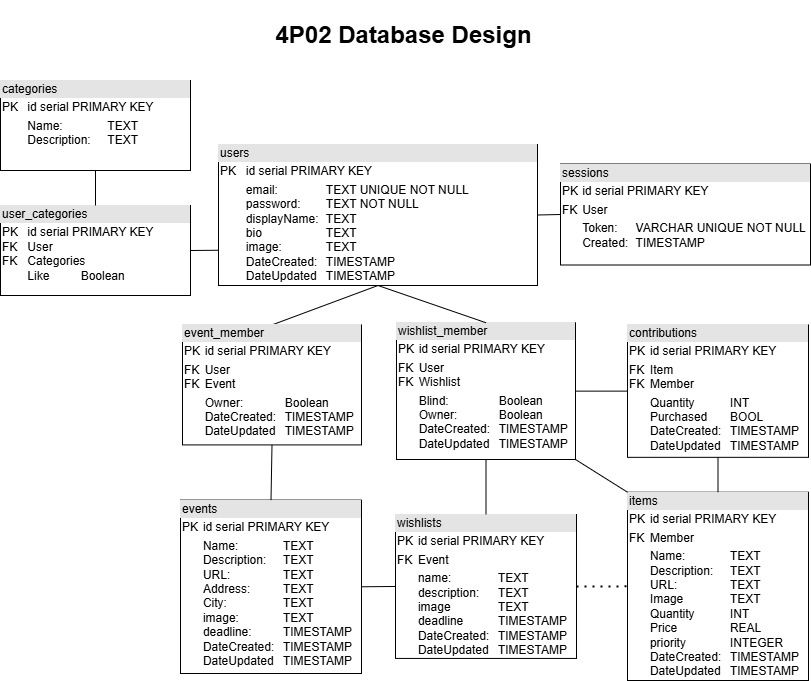

The diagram above was exported from draw.io. Its source (the exported page's mxGraphModel, read from the mxfile embedded in the PNG):
<mxGraphModel dx="712" dy="737" grid="1" gridSize="10" guides="1" tooltips="1" connect="1" arrows="1" fold="1" page="1" pageScale="1" pageWidth="827" pageHeight="1169" math="0" shadow="0">
  <root>
    <mxCell id="0" />
    <mxCell id="1" parent="0" />
    <mxCell id="YkZeL2ZCBzIvdvD2JWEx-32" value="&lt;div style=&quot;box-sizing: border-box; width: 100%; background: rgb(228, 228, 228); padding: 2px;&quot;&gt;users&lt;/div&gt;&lt;table style=&quot;width:100%;font-size:1em;&quot; cellpadding=&quot;2&quot; cellspacing=&quot;0&quot;&gt;&lt;tbody&gt;&lt;tr&gt;&lt;td&gt;PK&lt;/td&gt;&lt;td&gt;id serial PRIMARY KEY&lt;/td&gt;&lt;/tr&gt;&lt;tr&gt;&lt;td&gt;&lt;br&gt;&lt;/td&gt;&lt;td&gt;email:&amp;nbsp;&lt;span style=&quot;white-space: pre;&quot;&gt;&#09;&lt;/span&gt;&lt;span style=&quot;white-space: pre;&quot;&gt;&#09;&lt;/span&gt;TEXT UNIQUE NOT NULL&lt;br&gt;password:&lt;span style=&quot;white-space: pre;&quot;&gt;&#09;&lt;/span&gt;TEXT&amp;nbsp;NOT NULL&lt;br&gt;displayName:&lt;span style=&quot;white-space: pre;&quot;&gt;&#09;&lt;/span&gt;TEXT&lt;br&gt;bio&lt;span style=&quot;white-space: pre;&quot;&gt;&#09;&lt;/span&gt;&lt;span style=&quot;white-space: pre;&quot;&gt;&#09;&lt;/span&gt;&lt;span style=&quot;white-space: pre;&quot;&gt;&#09;&lt;/span&gt;TEXT&lt;br&gt;image:&lt;span style=&quot;white-space: pre;&quot;&gt;&#09;&lt;/span&gt;&lt;span style=&quot;white-space: pre;&quot;&gt;&#09;&lt;/span&gt;TEXT&lt;br&gt;DateCreated:&lt;span style=&quot;white-space: pre;&quot;&gt;&#09;&lt;/span&gt;TIMESTAMP&lt;br&gt;DateUpdated&lt;span style=&quot;white-space: pre;&quot;&gt;&#09;&lt;/span&gt;TIMESTAMP&lt;/td&gt;&lt;/tr&gt;&lt;/tbody&gt;&lt;/table&gt;" style="verticalAlign=top;align=left;overflow=fill;html=1;whiteSpace=wrap;" parent="1" vertex="1">
      <mxGeometry x="228" y="144" width="319" height="141" as="geometry" />
    </mxCell>
    <mxCell id="YkZeL2ZCBzIvdvD2JWEx-33" value="&lt;div style=&quot;box-sizing: border-box; width: 100%; background: rgb(228, 228, 228); padding: 2px;&quot;&gt;items&lt;/div&gt;&lt;table style=&quot;width:100%;font-size:1em;&quot; cellpadding=&quot;2&quot; cellspacing=&quot;0&quot;&gt;&lt;tbody&gt;&lt;tr&gt;&lt;td&gt;PK&lt;/td&gt;&lt;td&gt;id serial PRIMARY KEY&lt;br&gt;&lt;/td&gt;&lt;/tr&gt;&lt;tr&gt;&lt;td&gt;FK&lt;/td&gt;&lt;td&gt;Member&lt;br&gt;&lt;/td&gt;&lt;/tr&gt;&lt;tr&gt;&lt;td&gt;&lt;br&gt;&lt;/td&gt;&lt;td&gt;Name:&lt;span style=&quot;white-space: pre;&quot;&gt;&#09;&lt;span style=&quot;white-space: pre;&quot;&gt;&#09;&lt;/span&gt;&lt;/span&gt;TEXT&lt;br&gt;Description:&lt;span style=&quot;white-space: pre;&quot;&gt;&#09;&lt;/span&gt;TEXT&lt;br&gt;URL:&lt;span style=&quot;white-space: pre;&quot;&gt;&#09;&lt;span style=&quot;white-space: pre;&quot;&gt;&#09;&lt;/span&gt;&lt;/span&gt;TEXT&lt;br&gt;Image&lt;span style=&quot;white-space: pre;&quot;&gt;&#09;&lt;/span&gt;&lt;span style=&quot;white-space: pre;&quot;&gt;&#09;&lt;/span&gt;TEXT&lt;br&gt;Quantity&lt;span style=&quot;white-space: pre;&quot;&gt;&#09;&lt;/span&gt;&lt;span style=&quot;white-space: pre;&quot;&gt;&#09;&lt;/span&gt;INT&lt;br&gt;Price&lt;span style=&quot;white-space: pre;&quot;&gt;&#09;&lt;/span&gt;&lt;span style=&quot;white-space: pre;&quot;&gt;&#09;&lt;/span&gt;REAL&lt;br&gt;priority&lt;span style=&quot;white-space: pre;&quot;&gt;&#09;&lt;/span&gt;&lt;span style=&quot;white-space: pre;&quot;&gt;&#09;&lt;/span&gt;INTEGER&lt;br&gt;DateCreated:&lt;span style=&quot;white-space: pre;&quot;&gt;&#09;&lt;/span&gt;TIMESTAMP&lt;br&gt;DateUpdated&lt;span style=&quot;white-space: pre;&quot;&gt;&#09;&lt;/span&gt;TIMESTAMP&lt;/td&gt;&lt;/tr&gt;&lt;/tbody&gt;&lt;/table&gt;" style="verticalAlign=top;align=left;overflow=fill;html=1;whiteSpace=wrap;" parent="1" vertex="1">
      <mxGeometry x="637" y="491.71" width="181" height="188.29" as="geometry" />
    </mxCell>
    <mxCell id="YkZeL2ZCBzIvdvD2JWEx-46" value="&lt;div style=&quot;box-sizing: border-box; width: 100%; background: rgb(228, 228, 228); padding: 2px;&quot;&gt;categories&lt;/div&gt;&lt;table style=&quot;width:100%;font-size:1em;&quot; cellpadding=&quot;2&quot; cellspacing=&quot;0&quot;&gt;&lt;tbody&gt;&lt;tr&gt;&lt;td&gt;PK&lt;br&gt;&lt;/td&gt;&lt;td&gt;id serial PRIMARY KEY&lt;br&gt;&lt;/td&gt;&lt;/tr&gt;&lt;tr&gt;&lt;td&gt;&lt;br&gt;&lt;/td&gt;&lt;td&gt;Name:&lt;span style=&quot;white-space: pre;&quot;&gt;&#09;&lt;span style=&quot;white-space: pre;&quot;&gt;&#09;&lt;/span&gt;&lt;/span&gt;TEXT&lt;br&gt;Description:&lt;span style=&quot;white-space: pre;&quot;&gt;&#09;&lt;/span&gt;TEXT&lt;br&gt;&lt;/td&gt;&lt;/tr&gt;&lt;tr&gt;&lt;td&gt;&lt;/td&gt;&lt;td&gt;&lt;br&gt;&lt;/td&gt;&lt;/tr&gt;&lt;/tbody&gt;&lt;/table&gt;" style="verticalAlign=top;align=left;overflow=fill;html=1;whiteSpace=wrap;" parent="1" vertex="1">
      <mxGeometry x="10" y="80" width="190" height="90" as="geometry" />
    </mxCell>
    <mxCell id="YkZeL2ZCBzIvdvD2JWEx-48" value="&lt;div style=&quot;box-sizing: border-box; width: 100%; background: rgb(228, 228, 228); padding: 2px;&quot;&gt;user_categories&lt;/div&gt;&lt;table style=&quot;width:100%;font-size:1em;&quot; cellpadding=&quot;2&quot; cellspacing=&quot;0&quot;&gt;&lt;tbody&gt;&lt;tr&gt;&lt;td&gt;PK&lt;br&gt;FK&lt;br&gt;FK&lt;br&gt;&lt;br&gt;&lt;/td&gt;&lt;td&gt;id serial PRIMARY KEY&lt;br&gt;User&lt;br&gt;Categories&lt;br&gt;Like&lt;span style=&quot;white-space: pre;&quot;&gt;&#09;&lt;/span&gt;&lt;span style=&quot;white-space: pre;&quot;&gt;&#09;&lt;/span&gt;Boolean&lt;/td&gt;&lt;/tr&gt;&lt;tr&gt;&lt;td&gt;&lt;/td&gt;&lt;td&gt;&lt;br&gt;&lt;/td&gt;&lt;/tr&gt;&lt;/tbody&gt;&lt;/table&gt;" style="verticalAlign=top;align=left;overflow=fill;html=1;whiteSpace=wrap;" parent="1" vertex="1">
      <mxGeometry x="10" y="205" width="190" height="90" as="geometry" />
    </mxCell>
    <mxCell id="YkZeL2ZCBzIvdvD2JWEx-51" value="" style="endArrow=none;html=1;rounded=0;exitX=0;exitY=0.75;exitDx=0;exitDy=0;entryX=1;entryY=0.5;entryDx=0;entryDy=0;" parent="1" source="YkZeL2ZCBzIvdvD2JWEx-32" target="YkZeL2ZCBzIvdvD2JWEx-48" edge="1">
      <mxGeometry width="50" height="50" relative="1" as="geometry">
        <mxPoint x="759" y="618" as="sourcePoint" />
        <mxPoint x="559" y="838" as="targetPoint" />
      </mxGeometry>
    </mxCell>
    <mxCell id="YkZeL2ZCBzIvdvD2JWEx-52" value="" style="endArrow=none;html=1;rounded=0;entryX=0.5;entryY=1;entryDx=0;entryDy=0;exitX=0.5;exitY=0;exitDx=0;exitDy=0;" parent="1" source="YkZeL2ZCBzIvdvD2JWEx-48" target="YkZeL2ZCBzIvdvD2JWEx-46" edge="1">
      <mxGeometry width="50" height="50" relative="1" as="geometry">
        <mxPoint x="330" y="-10" as="sourcePoint" />
        <mxPoint x="380" y="-60" as="targetPoint" />
      </mxGeometry>
    </mxCell>
    <mxCell id="74I1PrQQdolkyrSYqhV1-5" value="&lt;div style=&quot;box-sizing: border-box; width: 100%; background: rgb(228, 228, 228); padding: 2px;&quot;&gt;sessions&lt;/div&gt;&lt;table style=&quot;width:100%;font-size:1em;&quot; cellpadding=&quot;2&quot; cellspacing=&quot;0&quot;&gt;&lt;tbody&gt;&lt;tr&gt;&lt;td&gt;PK&lt;/td&gt;&lt;td&gt;id serial PRIMARY KEY&lt;br&gt;&lt;/td&gt;&lt;/tr&gt;&lt;tr&gt;&lt;td&gt;FK&lt;br&gt;&lt;/td&gt;&lt;td&gt;User&lt;/td&gt;&lt;/tr&gt;&lt;tr&gt;&lt;td&gt;&lt;/td&gt;&lt;td&gt;Token:&lt;span style=&quot;white-space: pre;&quot;&gt;&lt;span style=&quot;white-space: pre;&quot;&gt;&#09;&lt;/span&gt;&lt;/span&gt;VARCHAR UNIQUE NOT NULL&lt;br&gt;Created:&amp;nbsp;&lt;span style=&quot;white-space: pre;&quot;&gt;&#09;&lt;/span&gt;TIMESTAMP&lt;/td&gt;&lt;/tr&gt;&lt;/tbody&gt;&lt;/table&gt;" style="verticalAlign=top;align=left;overflow=fill;html=1;whiteSpace=wrap;" parent="1" vertex="1">
      <mxGeometry x="570" y="163.5" width="250" height="101" as="geometry" />
    </mxCell>
    <mxCell id="74I1PrQQdolkyrSYqhV1-6" value="" style="endArrow=none;html=1;rounded=0;exitX=0;exitY=0.5;exitDx=0;exitDy=0;entryX=1;entryY=0.5;entryDx=0;entryDy=0;" parent="1" source="74I1PrQQdolkyrSYqhV1-5" target="YkZeL2ZCBzIvdvD2JWEx-32" edge="1">
      <mxGeometry width="50" height="50" relative="1" as="geometry">
        <mxPoint x="470" y="373" as="sourcePoint" />
        <mxPoint x="520" y="323" as="targetPoint" />
      </mxGeometry>
    </mxCell>
    <mxCell id="RcqJE7raZ5ugtFAX7M00-1" value="&lt;div style=&quot;box-sizing: border-box; width: 100%; background: rgb(228, 228, 228); padding: 2px;&quot;&gt;&lt;span style=&quot;color: light-dark(rgb(0, 0, 0), rgb(255, 255, 255));&quot;&gt;wishlist_m&lt;/span&gt;ember&lt;/div&gt;&lt;table style=&quot;width:100%;font-size:1em;&quot; cellpadding=&quot;2&quot; cellspacing=&quot;0&quot;&gt;&lt;tbody&gt;&lt;tr&gt;&lt;td&gt;PK&lt;/td&gt;&lt;td&gt;id serial PRIMARY KEY&lt;/td&gt;&lt;/tr&gt;&lt;tr&gt;&lt;td&gt;FK&lt;br&gt;FK&lt;/td&gt;&lt;td&gt;User&lt;br&gt;Wishlist&lt;br&gt;&lt;/td&gt;&lt;/tr&gt;&lt;tr&gt;&lt;td&gt;&lt;br&gt;&lt;/td&gt;&lt;td&gt;Blind: &lt;span style=&quot;white-space: pre;&quot;&gt;&#09;&lt;span style=&quot;white-space: pre;&quot;&gt;&#09;&lt;/span&gt;&lt;/span&gt;Boolean&lt;br&gt;Owner:&lt;span style=&quot;white-space: pre;&quot;&gt;&#09;&lt;/span&gt;&lt;span style=&quot;white-space: pre;&quot;&gt;&#09;&lt;/span&gt;Boolean&lt;br&gt;DateCreated:&lt;span style=&quot;white-space: pre;&quot;&gt;&#09;&lt;/span&gt;TIMESTAMP&lt;br&gt;DateUpdated&lt;span style=&quot;white-space: pre;&quot;&gt;&#09;&lt;/span&gt;TIMESTAMP&lt;/td&gt;&lt;/tr&gt;&lt;/tbody&gt;&lt;/table&gt;" style="verticalAlign=top;align=left;overflow=fill;html=1;whiteSpace=wrap;" parent="1" vertex="1">
      <mxGeometry x="406" y="322.25" width="179" height="136.75" as="geometry" />
    </mxCell>
    <mxCell id="RcqJE7raZ5ugtFAX7M00-5" value="" style="endArrow=none;html=1;rounded=0;entryX=0.5;entryY=0;entryDx=0;entryDy=0;exitX=0.5;exitY=1;exitDx=0;exitDy=0;" parent="1" source="YkZeL2ZCBzIvdvD2JWEx-32" target="RcqJE7raZ5ugtFAX7M00-1" edge="1">
      <mxGeometry width="50" height="50" relative="1" as="geometry">
        <mxPoint x="367.5" y="798" as="sourcePoint" />
        <mxPoint x="215" y="714" as="targetPoint" />
      </mxGeometry>
    </mxCell>
    <mxCell id="RcqJE7raZ5ugtFAX7M00-7" value="&lt;div style=&quot;box-sizing: border-box; width: 100%; background: rgb(228, 228, 228); padding: 2px;&quot;&gt;events&lt;/div&gt;&lt;table style=&quot;width:100%;font-size:1em;&quot; cellpadding=&quot;2&quot; cellspacing=&quot;0&quot;&gt;&lt;tbody&gt;&lt;tr&gt;&lt;td&gt;PK&lt;/td&gt;&lt;td&gt;id serial PRIMARY KEY&lt;br&gt;&lt;/td&gt;&lt;/tr&gt;&lt;tr&gt;&lt;td&gt;&lt;br&gt;&lt;/td&gt;&lt;td&gt;Name:&lt;span style=&quot;white-space: pre;&quot;&gt;&#09;&lt;span style=&quot;white-space: pre;&quot;&gt;&#09;&lt;/span&gt;&lt;/span&gt;TEXT&lt;br&gt;Description:&lt;span style=&quot;white-space: pre;&quot;&gt;&#09;&lt;/span&gt;TEXT&lt;br&gt;URL:&lt;span style=&quot;white-space: pre;&quot;&gt;&#09;&lt;span style=&quot;white-space: pre;&quot;&gt;&#09;&lt;/span&gt;&lt;/span&gt;TEXT&lt;br&gt;Address:&amp;nbsp;&lt;span style=&quot;white-space: pre;&quot;&gt;&#09;&lt;span style=&quot;white-space: pre;&quot;&gt;&#09;&lt;/span&gt;&lt;/span&gt;TEXT&lt;br&gt;City:&amp;nbsp;&lt;span style=&quot;white-space: pre;&quot;&gt;&#09;&lt;span style=&quot;white-space: pre;&quot;&gt;&#09;&lt;/span&gt;&lt;/span&gt;TEXT&lt;br&gt;image:&amp;nbsp;&lt;span style=&quot;white-space: pre;&quot;&gt;&#09;&lt;/span&gt;&lt;span style=&quot;white-space: pre;&quot;&gt;&#09;&lt;/span&gt;TEXT&lt;br&gt;deadline:&lt;span style=&quot;white-space: pre;&quot;&gt;&#09;&lt;/span&gt;&lt;span style=&quot;white-space: pre;&quot;&gt;&#09;&lt;/span&gt;TIMESTAMP&lt;br&gt;DateCreated:&lt;span style=&quot;white-space: pre;&quot;&gt;&#09;&lt;/span&gt;TIMESTAMP&lt;br&gt;DateUpdated&lt;span style=&quot;white-space: pre;&quot;&gt;&#09;&lt;/span&gt;TIMESTAMP&lt;/td&gt;&lt;/tr&gt;&lt;tr&gt;&lt;td&gt;&lt;br&gt;&lt;/td&gt;&lt;td&gt;&lt;br&gt;&lt;/td&gt;&lt;/tr&gt;&lt;/tbody&gt;&lt;/table&gt;" style="verticalAlign=top;align=left;overflow=fill;html=1;whiteSpace=wrap;" parent="1" vertex="1">
      <mxGeometry x="190" y="499.59" width="181" height="173.41" as="geometry" />
    </mxCell>
    <mxCell id="RcqJE7raZ5ugtFAX7M00-8" value="&lt;h1&gt;4P02 Database Design&lt;/h1&gt;" style="text;html=1;align=center;verticalAlign=middle;resizable=0;points=[];autosize=1;strokeColor=none;fillColor=none;shadow=0;" parent="1" vertex="1">
      <mxGeometry x="273" width="280" height="70" as="geometry" />
    </mxCell>
    <mxCell id="RcqJE7raZ5ugtFAX7M00-9" value="&lt;div style=&quot;box-sizing: border-box; width: 100%; background: rgb(228, 228, 228); padding: 2px;&quot;&gt;contributions&lt;/div&gt;&lt;table style=&quot;width:100%;font-size:1em;&quot; cellpadding=&quot;2&quot; cellspacing=&quot;0&quot;&gt;&lt;tbody&gt;&lt;tr&gt;&lt;td&gt;PK&lt;/td&gt;&lt;td&gt;id serial PRIMARY KEY&lt;br&gt;&lt;/td&gt;&lt;/tr&gt;&lt;tr&gt;&lt;td&gt;FK&lt;br&gt;FK&lt;/td&gt;&lt;td&gt;Item&lt;br&gt;Member&lt;/td&gt;&lt;/tr&gt;&lt;tr&gt;&lt;td&gt;&lt;br&gt;&lt;/td&gt;&lt;td&gt;Quantity&lt;span style=&quot;white-space: pre;&quot;&gt;&#09;&lt;/span&gt;&lt;span style=&quot;white-space: pre;&quot;&gt;&#09;&lt;/span&gt;INT&lt;br&gt;Purchased&lt;span style=&quot;white-space: pre;&quot;&gt;&#09;&lt;/span&gt;BOOL&lt;br&gt;DateCreated:&lt;span style=&quot;white-space: pre;&quot;&gt;&#09;&lt;/span&gt;TIMESTAMP&lt;br&gt;DateUpdated&lt;span style=&quot;white-space: pre;&quot;&gt;&#09;&lt;/span&gt;TIMESTAMP&lt;/td&gt;&lt;/tr&gt;&lt;/tbody&gt;&lt;/table&gt;" style="verticalAlign=top;align=left;overflow=fill;html=1;whiteSpace=wrap;" parent="1" vertex="1">
      <mxGeometry x="637" y="324.40999999999997" width="181" height="132.43" as="geometry" />
    </mxCell>
    <mxCell id="RcqJE7raZ5ugtFAX7M00-11" value="&lt;div style=&quot;box-sizing: border-box; width: 100%; background: rgb(228, 228, 228); padding: 2px;&quot;&gt;wishlists&lt;/div&gt;&lt;table style=&quot;width:100%;font-size:1em;&quot; cellpadding=&quot;2&quot; cellspacing=&quot;0&quot;&gt;&lt;tbody&gt;&lt;tr&gt;&lt;td&gt;PK&lt;/td&gt;&lt;td&gt;id serial PRIMARY KEY&lt;br&gt;&lt;/td&gt;&lt;/tr&gt;&lt;tr&gt;&lt;td&gt;FK&lt;br&gt;&lt;/td&gt;&lt;td&gt;Event&lt;br&gt;&lt;/td&gt;&lt;/tr&gt;&lt;tr&gt;&lt;td&gt;&lt;br&gt;&lt;/td&gt;&lt;td&gt;name:&lt;span style=&quot;white-space: pre;&quot;&gt;&#09;&lt;span style=&quot;white-space: pre;&quot;&gt;&#09;&lt;/span&gt;&lt;/span&gt;TEXT&lt;br&gt;description:&lt;span style=&quot;white-space: pre;&quot;&gt;&#09;&lt;/span&gt;TEXT&lt;br&gt;image &lt;span style=&quot;white-space: pre;&quot;&gt;&#09;&lt;/span&gt;&lt;span style=&quot;white-space: pre;&quot;&gt;&#09;&lt;/span&gt;TEXT&lt;br&gt;deadline&lt;span style=&quot;white-space: pre;&quot;&gt;&#09;&lt;/span&gt;&lt;span style=&quot;white-space: pre;&quot;&gt;&#09;&lt;/span&gt;TIMESTAMP&lt;br&gt;DateCreated:&lt;span style=&quot;white-space: pre;&quot;&gt;&#09;&lt;/span&gt;TIMESTAMP&lt;br&gt;DateUpdated&lt;span style=&quot;white-space: pre;&quot;&gt;&#09;&lt;/span&gt;TIMESTAMP&lt;br&gt;&lt;br&gt;&lt;/td&gt;&lt;/tr&gt;&lt;/tbody&gt;&lt;/table&gt;" style="verticalAlign=top;align=left;overflow=fill;html=1;whiteSpace=wrap;" parent="1" vertex="1">
      <mxGeometry x="405" y="514" width="181" height="143.93" as="geometry" />
    </mxCell>
    <mxCell id="RcqJE7raZ5ugtFAX7M00-13" value="" style="endArrow=none;html=1;rounded=0;entryX=0.5;entryY=1;entryDx=0;entryDy=0;exitX=0.5;exitY=0;exitDx=0;exitDy=0;" parent="1" source="YkZeL2ZCBzIvdvD2JWEx-33" target="RcqJE7raZ5ugtFAX7M00-9" edge="1">
      <mxGeometry width="50" height="50" relative="1" as="geometry">
        <mxPoint x="747" y="454.75" as="sourcePoint" />
        <mxPoint x="508" y="559.5" as="targetPoint" />
      </mxGeometry>
    </mxCell>
    <mxCell id="RcqJE7raZ5ugtFAX7M00-14" value="" style="endArrow=none;html=1;rounded=0;entryX=1;entryY=0.5;entryDx=0;entryDy=0;exitX=0;exitY=0.5;exitDx=0;exitDy=0;" parent="1" source="RcqJE7raZ5ugtFAX7M00-11" target="RcqJE7raZ5ugtFAX7M00-7" edge="1">
      <mxGeometry width="50" height="50" relative="1" as="geometry">
        <mxPoint x="713" y="544.25" as="sourcePoint" />
        <mxPoint x="440.75" y="679" as="targetPoint" />
      </mxGeometry>
    </mxCell>
    <mxCell id="RcqJE7raZ5ugtFAX7M00-15" value="" style="endArrow=none;html=1;rounded=0;entryX=1;entryY=0.5;entryDx=0;entryDy=0;exitX=0;exitY=0.5;exitDx=0;exitDy=0;" parent="1" source="RcqJE7raZ5ugtFAX7M00-9" target="RcqJE7raZ5ugtFAX7M00-1" edge="1">
      <mxGeometry width="50" height="50" relative="1" as="geometry">
        <mxPoint x="711" y="541.5" as="sourcePoint" />
        <mxPoint x="612" y="541.5" as="targetPoint" />
      </mxGeometry>
    </mxCell>
    <mxCell id="RcqJE7raZ5ugtFAX7M00-16" value="" style="endArrow=none;html=1;rounded=0;entryX=0.5;entryY=1;entryDx=0;entryDy=0;exitX=0.5;exitY=0;exitDx=0;exitDy=0;" parent="1" source="RcqJE7raZ5ugtFAX7M00-11" target="RcqJE7raZ5ugtFAX7M00-1" edge="1">
      <mxGeometry width="50" height="50" relative="1" as="geometry">
        <mxPoint x="711" y="562" as="sourcePoint" />
        <mxPoint x="592" y="562" as="targetPoint" />
      </mxGeometry>
    </mxCell>
    <mxCell id="RcqJE7raZ5ugtFAX7M00-17" value="" style="endArrow=none;html=1;rounded=0;entryX=1;entryY=1;entryDx=0;entryDy=0;exitX=0;exitY=0;exitDx=0;exitDy=0;" parent="1" source="YkZeL2ZCBzIvdvD2JWEx-33" target="RcqJE7raZ5ugtFAX7M00-1" edge="1">
      <mxGeometry width="50" height="50" relative="1" as="geometry">
        <mxPoint x="711" y="393" as="sourcePoint" />
        <mxPoint x="580" y="394" as="targetPoint" />
      </mxGeometry>
    </mxCell>
    <mxCell id="RcqJE7raZ5ugtFAX7M00-18" value="" style="endArrow=none;html=1;rounded=0;entryX=0.5;entryY=0;entryDx=0;entryDy=0;exitX=0.5;exitY=1;exitDx=0;exitDy=0;" parent="1" source="YkZeL2ZCBzIvdvD2JWEx-32" target="GdbT1oHBHeOazo6q2Ie0-1" edge="1">
      <mxGeometry width="50" height="50" relative="1" as="geometry">
        <mxPoint x="380" y="289" as="sourcePoint" />
        <mxPoint x="380" y="336" as="targetPoint" />
      </mxGeometry>
    </mxCell>
    <mxCell id="GdbT1oHBHeOazo6q2Ie0-1" value="&lt;div style=&quot;box-sizing: border-box; width: 100%; background: rgb(228, 228, 228); padding: 2px;&quot;&gt;&lt;span style=&quot;color: light-dark(rgb(0, 0, 0), rgb(255, 255, 255));&quot;&gt;event_m&lt;/span&gt;ember&lt;/div&gt;&lt;table style=&quot;width:100%;font-size:1em;&quot; cellpadding=&quot;2&quot; cellspacing=&quot;0&quot;&gt;&lt;tbody&gt;&lt;tr&gt;&lt;td&gt;PK&lt;/td&gt;&lt;td&gt;id serial PRIMARY KEY&lt;/td&gt;&lt;/tr&gt;&lt;tr&gt;&lt;td&gt;FK&lt;br&gt;FK&lt;/td&gt;&lt;td&gt;User&lt;br&gt;Event&lt;br&gt;&lt;/td&gt;&lt;/tr&gt;&lt;tr&gt;&lt;td&gt;&lt;br&gt;&lt;/td&gt;&lt;td&gt;Owner:&lt;span style=&quot;white-space: pre;&quot;&gt;&#09;&lt;/span&gt;&lt;span style=&quot;white-space: pre;&quot;&gt;&#09;&lt;/span&gt;Boolean&lt;br&gt;DateCreated:&lt;span style=&quot;white-space: pre;&quot;&gt;&#09;&lt;/span&gt;TIMESTAMP&lt;br&gt;DateUpdated&lt;span style=&quot;white-space: pre;&quot;&gt;&#09;&lt;/span&gt;TIMESTAMP&lt;/td&gt;&lt;/tr&gt;&lt;/tbody&gt;&lt;/table&gt;" style="verticalAlign=top;align=left;overflow=fill;html=1;whiteSpace=wrap;" parent="1" vertex="1">
      <mxGeometry x="192" y="324.40999999999997" width="179" height="120" as="geometry" />
    </mxCell>
    <mxCell id="GdbT1oHBHeOazo6q2Ie0-2" value="" style="endArrow=none;html=1;rounded=0;entryX=0.5;entryY=1;entryDx=0;entryDy=0;exitX=0.5;exitY=0;exitDx=0;exitDy=0;" parent="1" source="RcqJE7raZ5ugtFAX7M00-7" target="GdbT1oHBHeOazo6q2Ie0-1" edge="1">
      <mxGeometry width="50" height="50" relative="1" as="geometry">
        <mxPoint x="317" y="289" as="sourcePoint" />
        <mxPoint x="287" y="334" as="targetPoint" />
      </mxGeometry>
    </mxCell>
    <mxCell id="GdbT1oHBHeOazo6q2Ie0-3" value="" style="endArrow=none;dashed=1;html=1;dashPattern=1 3;strokeWidth=2;rounded=0;exitX=1;exitY=0.5;exitDx=0;exitDy=0;entryX=0;entryY=0.5;entryDx=0;entryDy=0;" parent="1" source="RcqJE7raZ5ugtFAX7M00-11" target="YkZeL2ZCBzIvdvD2JWEx-33" edge="1">
      <mxGeometry width="50" height="50" relative="1" as="geometry">
        <mxPoint x="470" y="440" as="sourcePoint" />
        <mxPoint x="520" y="390" as="targetPoint" />
      </mxGeometry>
    </mxCell>
  </root>
</mxGraphModel>